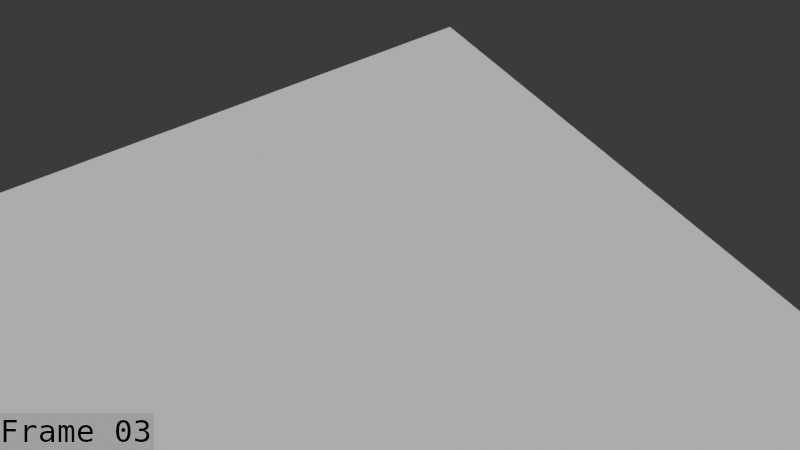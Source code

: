 # Source: Slime_Hit_blocking_aug_12.blend  (saved by Blender 5.1.30; exported with 4.5.12 LTS)
import bpy
from mathutils import Matrix  # noqa: F401  (used for matrix-valued properties, if any)

bpy.ops.wm.read_factory_settings(use_empty=True)
scene = bpy.context.scene
scene.name = 'Scene'

# ---- collections
col_collection = bpy.data.collections.new('Collection'); scene.collection.children.link(col_collection)
col_collection_001 = bpy.data.collections.new('Collection.001'); col_collection.children.link(col_collection_001)

# ---- world
world_world = bpy.data.worlds.new('World'); scene.world = world_world
world_world.use_nodes = True; world_world.node_tree.nodes.clear()
_N = world_world.node_tree.nodes; _L = world_world.node_tree.links
n0 = _N.new('ShaderNodeOutputWorld'); n0.name = 'World Output'; n0.location = (200, 100)
n1 = _N.new('ShaderNodeBackground'); n1.name = 'Background'; n1.location = (-200, 100)
n1.inputs[0].default_value = (0.05088, 0.05088, 0.05088, 1.0)
_L.new(n1.outputs[0], n0.inputs[0])
n0.is_active_output = True
world_world.color = (0.05088, 0.05088, 0.05088)
world_world.sun_shadow_jitter_overblur = 0.0

# ---- cameras
cam_camera_001 = bpy.data.cameras.new('Camera.001')
cam_camera_001.clip_end = 100.0
cam_camera_001.ortho_scale = 7.314

# ---- meshes
me_plane = bpy.data.meshes.new('Plane')
me_plane.from_pydata([(-6.987, -6.994, -1.777), (7.001, -6.994, -1.777), (-6.987, 6.994, -1.777), (7.001, 6.994, -1.777)], [], [(0, 1, 3, 2)])
_uv = me_plane.uv_layers.new(name='UVMap')
_uv.uv.foreach_set('vector', [0.0, 0.0, 1.0, 0.0, 1.0, 1.0, 0.0, 1.0])
me_plane.update()
me_mesh_001 = bpy.data.meshes.new('Mesh.001')
me_mesh_001.from_pydata([], [], [])
me_mesh_001.materials.append(None)
me_mesh_001.materials.append(None)
me_mesh_001.materials.append(None)
me_mesh_001.materials.append(None)
me_mesh_001.update()
arm_armature = bpy.data.armatures.new('Armature')  # bones are not reproduced

# ---- objects
ob_camera = bpy.data.objects.new('Camera', cam_camera_001)
ob_plane = bpy.data.objects.new('Plane', me_plane)
ob_slime = bpy.data.objects.new('slime', me_mesh_001)
ob_slime_001 = bpy.data.objects.new('slime.001', arm_armature)

# ---- transforms, parenting, visibility, modifiers, constraints
ob_camera.location = (-6.871, -12.05, 13.58)
ob_camera.rotation_euler = (0.8161, 1.372e-07, -0.5767)
ob_camera.lock_rotations_4d = False
ob_camera.empty_display_type = 'ARROWS'
ob_camera.color = (0.0, 0.0, 0.0, 0.0)
ob_camera.display_type = 'WIRE'
ob_camera.lineart.crease_threshold = 0.0
ob_plane.location = (0.0, 0.0, 0.0)
ob_slime.parent = ob_slime_001
ob_slime.matrix_parent_inverse = Matrix(((1.0, -0.0, 0.0, -0.0), (-0.0, 1.0, -0.0, 0.0), (0.0, -0.0, 1.0, 1.216), (-0.0, 0.0, -0.0, 1.0)))
ob_slime.location = (0.0, 0.0, 0.0)
_m = ob_slime.modifiers.new('Armature', 'ARMATURE')
_m.object = ob_slime_001
_m.vertex_group = 'Bone'
ob_slime_001.location = (0.0, 0.0, -1.481)
ob_slime_001.show_in_front = True

# ---- collection membership
col_collection.objects.link(ob_camera)
col_collection.objects.link(ob_plane)
col_collection_001.objects.link(ob_slime)
col_collection_001.objects.link(ob_slime_001)

# ---- scene / render settings (as saved in the file)
scene.camera = ob_camera
scene.frame_start = 1; scene.frame_end = 21; scene.frame_set(3)
scene.render.engine = 'BLENDER_EEVEE_NEXT'
scene.render.image_settings.file_format = 'FFMPEG'
scene.render.image_settings.color_mode = 'RGB'
scene.render.fps = 60
scene.render.bake_bias = 0.0
scene.render.bake_samples = 0
scene.render.use_stamp_time = False
scene.render.use_stamp_date = False
scene.render.use_stamp_camera = False
scene.render.use_stamp_scene = False
scene.render.use_stamp_filename = False
scene.render.use_stamp_render_time = False
scene.render.use_stamp = True
scene.render.stamp_font_size = 31
scene.render.stamp_foreground = (0.0375, 0.0375, 0.0375, 1.0)
scene.cycles.sampling_pattern = 'TABULATED_SOBOL'
scene.eevee.use_volume_custom_range = False
bpy.context.view_layer.update()

# ---- added for rendering (the .blend has no usable light): sun
light_auto_sun = bpy.data.lights.new('AutoSun', 'SUN')
light_auto_sun.energy = 3.0
light_auto_sun.angle = 0.0523599
ob_auto_sun = bpy.data.objects.new('AutoSun', light_auto_sun)
scene.collection.objects.link(ob_auto_sun)
ob_auto_sun.rotation_euler = (0.872665, 0.174533, 0.523599)
bpy.context.view_layer.update()
